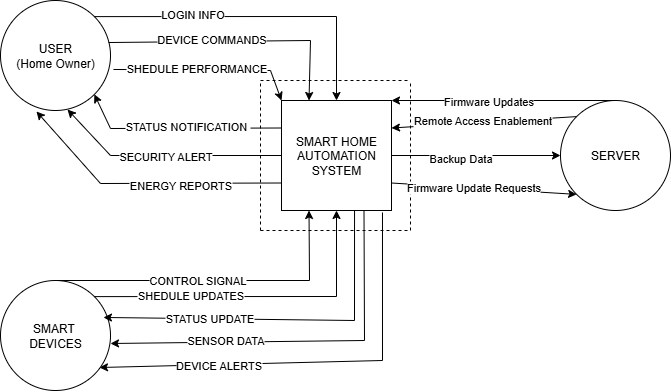

The diagram above was exported from draw.io. Its source (the exported page's mxGraphModel, read from the mxfile embedded in the PNG):
<mxGraphModel dx="925" dy="451" grid="1" gridSize="10" guides="1" tooltips="1" connect="1" arrows="1" fold="1" page="1" pageScale="1" pageWidth="850" pageHeight="1100" math="0" shadow="0">
  <root>
    <mxCell id="0" />
    <mxCell id="1" parent="0" />
    <mxCell id="O0uUAH2npwyPeJu9t0ep-1" value="SMART HOME&lt;br&gt;AUTOMATION&lt;br&gt;SYSTEM" style="whiteSpace=wrap;html=1;aspect=fixed;" vertex="1" parent="1">
      <mxGeometry x="451" y="140" width="110" height="110" as="geometry" />
    </mxCell>
    <mxCell id="O0uUAH2npwyPeJu9t0ep-2" value="" style="endArrow=none;dashed=1;html=1;rounded=0;" edge="1" parent="1">
      <mxGeometry width="50" height="50" relative="1" as="geometry">
        <mxPoint x="430" y="120" as="sourcePoint" />
        <mxPoint x="580" y="120" as="targetPoint" />
        <Array as="points" />
      </mxGeometry>
    </mxCell>
    <mxCell id="O0uUAH2npwyPeJu9t0ep-3" value="" style="endArrow=none;dashed=1;html=1;rounded=0;" edge="1" parent="1">
      <mxGeometry width="50" height="50" relative="1" as="geometry">
        <mxPoint x="430" y="270" as="sourcePoint" />
        <mxPoint x="580" y="270" as="targetPoint" />
        <Array as="points" />
      </mxGeometry>
    </mxCell>
    <mxCell id="O0uUAH2npwyPeJu9t0ep-4" value="" style="endArrow=none;dashed=1;html=1;rounded=0;" edge="1" parent="1">
      <mxGeometry width="50" height="50" relative="1" as="geometry">
        <mxPoint x="430" y="270" as="sourcePoint" />
        <mxPoint x="430" y="120" as="targetPoint" />
        <Array as="points" />
      </mxGeometry>
    </mxCell>
    <mxCell id="O0uUAH2npwyPeJu9t0ep-5" value="" style="endArrow=none;dashed=1;html=1;rounded=0;" edge="1" parent="1">
      <mxGeometry width="50" height="50" relative="1" as="geometry">
        <mxPoint x="580" y="270" as="sourcePoint" />
        <mxPoint x="580" y="120" as="targetPoint" />
        <Array as="points" />
      </mxGeometry>
    </mxCell>
    <mxCell id="O0uUAH2npwyPeJu9t0ep-6" value="USER&lt;br&gt;(Home Owner)" style="ellipse;whiteSpace=wrap;html=1;aspect=fixed;" vertex="1" parent="1">
      <mxGeometry x="170" y="40" width="110" height="110" as="geometry" />
    </mxCell>
    <mxCell id="O0uUAH2npwyPeJu9t0ep-7" value="SMART&amp;nbsp;&lt;br&gt;DEVICES" style="ellipse;whiteSpace=wrap;html=1;aspect=fixed;" vertex="1" parent="1">
      <mxGeometry x="170" y="320" width="110" height="110" as="geometry" />
    </mxCell>
    <mxCell id="O0uUAH2npwyPeJu9t0ep-8" value="SERVER" style="ellipse;whiteSpace=wrap;html=1;aspect=fixed;" vertex="1" parent="1">
      <mxGeometry x="730" y="140" width="110" height="110" as="geometry" />
    </mxCell>
    <mxCell id="O0uUAH2npwyPeJu9t0ep-15" value="" style="endArrow=classic;html=1;rounded=0;exitX=1;exitY=0;exitDx=0;exitDy=0;entryX=0.5;entryY=0;entryDx=0;entryDy=0;" edge="1" parent="1" source="O0uUAH2npwyPeJu9t0ep-6" target="O0uUAH2npwyPeJu9t0ep-1">
      <mxGeometry width="50" height="50" relative="1" as="geometry">
        <mxPoint x="260" y="200" as="sourcePoint" />
        <mxPoint x="510" y="56" as="targetPoint" />
        <Array as="points">
          <mxPoint x="506" y="56" />
        </Array>
      </mxGeometry>
    </mxCell>
    <mxCell id="O0uUAH2npwyPeJu9t0ep-30" value="LOGIN INFO" style="edgeLabel;html=1;align=center;verticalAlign=middle;resizable=0;points=[];" vertex="1" connectable="0" parent="O0uUAH2npwyPeJu9t0ep-15">
      <mxGeometry x="-0.3983" y="3" relative="1" as="geometry">
        <mxPoint as="offset" />
      </mxGeometry>
    </mxCell>
    <mxCell id="O0uUAH2npwyPeJu9t0ep-16" value="" style="endArrow=classic;html=1;rounded=0;exitX=0.982;exitY=0.382;exitDx=0;exitDy=0;exitPerimeter=0;entryX=0.25;entryY=0;entryDx=0;entryDy=0;" edge="1" parent="1" source="O0uUAH2npwyPeJu9t0ep-6" target="O0uUAH2npwyPeJu9t0ep-1">
      <mxGeometry width="50" height="50" relative="1" as="geometry">
        <mxPoint x="330" y="190" as="sourcePoint" />
        <mxPoint x="460" y="80" as="targetPoint" />
        <Array as="points">
          <mxPoint x="480" y="80" />
        </Array>
      </mxGeometry>
    </mxCell>
    <mxCell id="O0uUAH2npwyPeJu9t0ep-32" value="DEVICE COMMANDS" style="edgeLabel;html=1;align=center;verticalAlign=middle;resizable=0;points=[];" vertex="1" connectable="0" parent="O0uUAH2npwyPeJu9t0ep-16">
      <mxGeometry x="-0.2213" y="3" relative="1" as="geometry">
        <mxPoint as="offset" />
      </mxGeometry>
    </mxCell>
    <mxCell id="O0uUAH2npwyPeJu9t0ep-17" value="" style="endArrow=classic;html=1;rounded=0;exitX=1.027;exitY=0.627;exitDx=0;exitDy=0;exitPerimeter=0;entryX=0;entryY=0;entryDx=0;entryDy=0;" edge="1" parent="1" source="O0uUAH2npwyPeJu9t0ep-6" target="O0uUAH2npwyPeJu9t0ep-1">
      <mxGeometry width="50" height="50" relative="1" as="geometry">
        <mxPoint x="330" y="200" as="sourcePoint" />
        <mxPoint x="440" y="140" as="targetPoint" />
        <Array as="points">
          <mxPoint x="440" y="110" />
        </Array>
      </mxGeometry>
    </mxCell>
    <mxCell id="O0uUAH2npwyPeJu9t0ep-33" value="SHEDULE PERFORMANCE" style="edgeLabel;html=1;align=center;verticalAlign=middle;resizable=0;points=[];" vertex="1" connectable="0" parent="O0uUAH2npwyPeJu9t0ep-17">
      <mxGeometry x="-0.132" y="2" relative="1" as="geometry">
        <mxPoint as="offset" />
      </mxGeometry>
    </mxCell>
    <mxCell id="O0uUAH2npwyPeJu9t0ep-18" value="" style="endArrow=classic;html=1;rounded=0;exitX=0;exitY=0.25;exitDx=0;exitDy=0;entryX=1;entryY=1;entryDx=0;entryDy=0;" edge="1" parent="1" source="O0uUAH2npwyPeJu9t0ep-1" target="O0uUAH2npwyPeJu9t0ep-6">
      <mxGeometry width="50" height="50" relative="1" as="geometry">
        <mxPoint x="300" y="220" as="sourcePoint" />
        <mxPoint x="240" y="168" as="targetPoint" />
        <Array as="points">
          <mxPoint x="280" y="168" />
        </Array>
      </mxGeometry>
    </mxCell>
    <mxCell id="O0uUAH2npwyPeJu9t0ep-34" value="STATUS NOTIFICATION&amp;nbsp;" style="edgeLabel;html=1;align=center;verticalAlign=middle;resizable=0;points=[];" vertex="1" connectable="0" parent="O0uUAH2npwyPeJu9t0ep-18">
      <mxGeometry x="-0.0993" y="-2" relative="1" as="geometry">
        <mxPoint as="offset" />
      </mxGeometry>
    </mxCell>
    <mxCell id="O0uUAH2npwyPeJu9t0ep-19" value="" style="endArrow=classic;html=1;rounded=0;exitX=0;exitY=0.5;exitDx=0;exitDy=0;entryX=0.609;entryY=0.991;entryDx=0;entryDy=0;entryPerimeter=0;" edge="1" parent="1" source="O0uUAH2npwyPeJu9t0ep-1" target="O0uUAH2npwyPeJu9t0ep-6">
      <mxGeometry width="50" height="50" relative="1" as="geometry">
        <mxPoint x="310" y="260" as="sourcePoint" />
        <mxPoint x="360" y="210" as="targetPoint" />
        <Array as="points">
          <mxPoint x="280" y="195" />
        </Array>
      </mxGeometry>
    </mxCell>
    <mxCell id="O0uUAH2npwyPeJu9t0ep-35" value="SECURITY ALERT" style="edgeLabel;html=1;align=center;verticalAlign=middle;resizable=0;points=[];" vertex="1" connectable="0" parent="O0uUAH2npwyPeJu9t0ep-19">
      <mxGeometry x="-0.0084" relative="1" as="geometry">
        <mxPoint as="offset" />
      </mxGeometry>
    </mxCell>
    <mxCell id="O0uUAH2npwyPeJu9t0ep-20" value="" style="endArrow=classic;html=1;rounded=0;exitX=0;exitY=0.75;exitDx=0;exitDy=0;entryX=0.327;entryY=1.009;entryDx=0;entryDy=0;entryPerimeter=0;" edge="1" parent="1" source="O0uUAH2npwyPeJu9t0ep-1" target="O0uUAH2npwyPeJu9t0ep-6">
      <mxGeometry width="50" height="50" relative="1" as="geometry">
        <mxPoint x="270" y="270" as="sourcePoint" />
        <mxPoint x="200" y="220" as="targetPoint" />
        <Array as="points">
          <mxPoint x="270" y="223" />
        </Array>
      </mxGeometry>
    </mxCell>
    <mxCell id="O0uUAH2npwyPeJu9t0ep-36" value="ENERGY REPORTS" style="edgeLabel;html=1;align=center;verticalAlign=middle;resizable=0;points=[];" vertex="1" connectable="0" parent="O0uUAH2npwyPeJu9t0ep-20">
      <mxGeometry x="-0.2717" y="2" relative="1" as="geometry">
        <mxPoint as="offset" />
      </mxGeometry>
    </mxCell>
    <mxCell id="O0uUAH2npwyPeJu9t0ep-21" value="" style="endArrow=classic;html=1;rounded=0;exitX=0.5;exitY=0;exitDx=0;exitDy=0;entryX=0.25;entryY=1;entryDx=0;entryDy=0;" edge="1" parent="1" source="O0uUAH2npwyPeJu9t0ep-7" target="O0uUAH2npwyPeJu9t0ep-1">
      <mxGeometry width="50" height="50" relative="1" as="geometry">
        <mxPoint x="330" y="310" as="sourcePoint" />
        <mxPoint x="572" y="394" as="targetPoint" />
        <Array as="points">
          <mxPoint x="479" y="320" />
        </Array>
      </mxGeometry>
    </mxCell>
    <mxCell id="O0uUAH2npwyPeJu9t0ep-37" value="CONTROL SIGNAL" style="edgeLabel;html=1;align=center;verticalAlign=middle;resizable=0;points=[];" vertex="1" connectable="0" parent="O0uUAH2npwyPeJu9t0ep-21">
      <mxGeometry x="-0.1296" y="1" relative="1" as="geometry">
        <mxPoint as="offset" />
      </mxGeometry>
    </mxCell>
    <mxCell id="O0uUAH2npwyPeJu9t0ep-22" value="" style="endArrow=classic;html=1;rounded=0;exitX=1;exitY=0;exitDx=0;exitDy=0;entryX=0.5;entryY=1;entryDx=0;entryDy=0;" edge="1" parent="1" source="O0uUAH2npwyPeJu9t0ep-7" target="O0uUAH2npwyPeJu9t0ep-1">
      <mxGeometry width="50" height="50" relative="1" as="geometry">
        <mxPoint x="270" y="340" as="sourcePoint" />
        <mxPoint x="524" y="270" as="targetPoint" />
        <Array as="points">
          <mxPoint x="506" y="336" />
        </Array>
      </mxGeometry>
    </mxCell>
    <mxCell id="O0uUAH2npwyPeJu9t0ep-38" value="SHEDULE UPDATES" style="edgeLabel;html=1;align=center;verticalAlign=middle;resizable=0;points=[];" vertex="1" connectable="0" parent="O0uUAH2npwyPeJu9t0ep-22">
      <mxGeometry x="-0.4203" y="2" relative="1" as="geometry">
        <mxPoint as="offset" />
      </mxGeometry>
    </mxCell>
    <mxCell id="O0uUAH2npwyPeJu9t0ep-23" value="" style="endArrow=classic;html=1;rounded=0;exitX=0.664;exitY=1;exitDx=0;exitDy=0;exitPerimeter=0;entryX=0.936;entryY=0.336;entryDx=0;entryDy=0;entryPerimeter=0;" edge="1" parent="1" source="O0uUAH2npwyPeJu9t0ep-1" target="O0uUAH2npwyPeJu9t0ep-7">
      <mxGeometry width="50" height="50" relative="1" as="geometry">
        <mxPoint x="510" y="376" as="sourcePoint" />
        <mxPoint x="281" y="360" as="targetPoint" />
        <Array as="points">
          <mxPoint x="524" y="360" />
        </Array>
      </mxGeometry>
    </mxCell>
    <mxCell id="O0uUAH2npwyPeJu9t0ep-39" value="STATUS UPDATE" style="edgeLabel;html=1;align=center;verticalAlign=middle;resizable=0;points=[];" vertex="1" connectable="0" parent="O0uUAH2npwyPeJu9t0ep-23">
      <mxGeometry x="0.4127" y="-1" relative="1" as="geometry">
        <mxPoint as="offset" />
      </mxGeometry>
    </mxCell>
    <mxCell id="O0uUAH2npwyPeJu9t0ep-24" value="" style="endArrow=classic;html=1;rounded=0;exitX=0.75;exitY=1;exitDx=0;exitDy=0;" edge="1" parent="1" source="O0uUAH2npwyPeJu9t0ep-1">
      <mxGeometry width="50" height="50" relative="1" as="geometry">
        <mxPoint x="543" y="270" as="sourcePoint" />
        <mxPoint x="280" y="383" as="targetPoint" />
        <Array as="points">
          <mxPoint x="534" y="380" />
        </Array>
      </mxGeometry>
    </mxCell>
    <mxCell id="O0uUAH2npwyPeJu9t0ep-40" value="SENSOR DATA" style="edgeLabel;html=1;align=center;verticalAlign=middle;resizable=0;points=[];" vertex="1" connectable="0" parent="O0uUAH2npwyPeJu9t0ep-24">
      <mxGeometry x="0.4061" y="-2" relative="1" as="geometry">
        <mxPoint as="offset" />
      </mxGeometry>
    </mxCell>
    <mxCell id="O0uUAH2npwyPeJu9t0ep-25" value="" style="endArrow=classic;html=1;rounded=0;exitX=0.918;exitY=1.018;exitDx=0;exitDy=0;exitPerimeter=0;entryX=0.9;entryY=0.791;entryDx=0;entryDy=0;entryPerimeter=0;" edge="1" parent="1" source="O0uUAH2npwyPeJu9t0ep-1" target="O0uUAH2npwyPeJu9t0ep-7">
      <mxGeometry width="50" height="50" relative="1" as="geometry">
        <mxPoint x="552" y="297" as="sourcePoint" />
        <mxPoint x="298" y="430" as="targetPoint" />
        <Array as="points">
          <mxPoint x="552" y="400" />
        </Array>
      </mxGeometry>
    </mxCell>
    <mxCell id="O0uUAH2npwyPeJu9t0ep-41" value="DEVICE ALERTS" style="edgeLabel;html=1;align=center;verticalAlign=middle;resizable=0;points=[];" vertex="1" connectable="0" parent="O0uUAH2npwyPeJu9t0ep-25">
      <mxGeometry x="0.4524" relative="1" as="geometry">
        <mxPoint as="offset" />
      </mxGeometry>
    </mxCell>
    <mxCell id="O0uUAH2npwyPeJu9t0ep-26" value="" style="endArrow=classic;html=1;rounded=0;exitX=0.5;exitY=0;exitDx=0;exitDy=0;entryX=1;entryY=0;entryDx=0;entryDy=0;" edge="1" parent="1" source="O0uUAH2npwyPeJu9t0ep-8" target="O0uUAH2npwyPeJu9t0ep-1">
      <mxGeometry width="50" height="50" relative="1" as="geometry">
        <mxPoint x="700" y="110" as="sourcePoint" />
        <mxPoint x="750" y="60" as="targetPoint" />
      </mxGeometry>
    </mxCell>
    <mxCell id="O0uUAH2npwyPeJu9t0ep-44" value="Firmware Updates" style="edgeLabel;html=1;align=center;verticalAlign=middle;resizable=0;points=[];" vertex="1" connectable="0" parent="O0uUAH2npwyPeJu9t0ep-26">
      <mxGeometry x="0.1397" relative="1" as="geometry">
        <mxPoint x="-1" as="offset" />
      </mxGeometry>
    </mxCell>
    <mxCell id="O0uUAH2npwyPeJu9t0ep-27" value="" style="endArrow=classic;html=1;rounded=0;exitX=0;exitY=0;exitDx=0;exitDy=0;entryX=1;entryY=0.25;entryDx=0;entryDy=0;" edge="1" parent="1" source="O0uUAH2npwyPeJu9t0ep-8" target="O0uUAH2npwyPeJu9t0ep-1">
      <mxGeometry width="50" height="50" relative="1" as="geometry">
        <mxPoint x="650" y="80" as="sourcePoint" />
        <mxPoint x="700" y="30" as="targetPoint" />
      </mxGeometry>
    </mxCell>
    <mxCell id="O0uUAH2npwyPeJu9t0ep-45" value="Remote Access Enablement" style="edgeLabel;html=1;align=center;verticalAlign=middle;resizable=0;points=[];" vertex="1" connectable="0" parent="O0uUAH2npwyPeJu9t0ep-27">
      <mxGeometry x="0.021" y="-2" relative="1" as="geometry">
        <mxPoint x="-1" as="offset" />
      </mxGeometry>
    </mxCell>
    <mxCell id="O0uUAH2npwyPeJu9t0ep-28" value="" style="endArrow=classic;html=1;rounded=0;exitX=1;exitY=0.75;exitDx=0;exitDy=0;entryX=0;entryY=1;entryDx=0;entryDy=0;" edge="1" parent="1" source="O0uUAH2npwyPeJu9t0ep-1" target="O0uUAH2npwyPeJu9t0ep-8">
      <mxGeometry width="50" height="50" relative="1" as="geometry">
        <mxPoint x="610" y="300" as="sourcePoint" />
        <mxPoint x="660" y="250" as="targetPoint" />
      </mxGeometry>
    </mxCell>
    <mxCell id="O0uUAH2npwyPeJu9t0ep-43" value="Firmware Update Requests" style="edgeLabel;html=1;align=center;verticalAlign=middle;resizable=0;points=[];" vertex="1" connectable="0" parent="O0uUAH2npwyPeJu9t0ep-28">
      <mxGeometry x="-0.1185" y="1" relative="1" as="geometry">
        <mxPoint as="offset" />
      </mxGeometry>
    </mxCell>
    <mxCell id="O0uUAH2npwyPeJu9t0ep-29" value="" style="endArrow=classic;html=1;rounded=0;exitX=1;exitY=0.5;exitDx=0;exitDy=0;entryX=0;entryY=0.5;entryDx=0;entryDy=0;" edge="1" parent="1" source="O0uUAH2npwyPeJu9t0ep-1" target="O0uUAH2npwyPeJu9t0ep-8">
      <mxGeometry width="50" height="50" relative="1" as="geometry">
        <mxPoint x="620" y="290" as="sourcePoint" />
        <mxPoint x="670" y="240" as="targetPoint" />
      </mxGeometry>
    </mxCell>
    <mxCell id="O0uUAH2npwyPeJu9t0ep-42" value="Backup Data" style="edgeLabel;html=1;align=center;verticalAlign=middle;resizable=0;points=[];" vertex="1" connectable="0" parent="O0uUAH2npwyPeJu9t0ep-29">
      <mxGeometry x="-0.1938" y="-2" relative="1" as="geometry">
        <mxPoint as="offset" />
      </mxGeometry>
    </mxCell>
  </root>
</mxGraphModel>